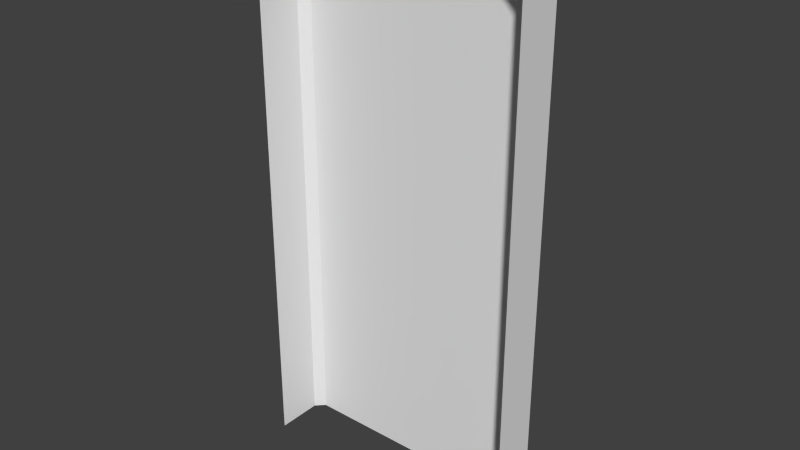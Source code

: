 # Source: WallA.blend  (saved by Blender 2.68.0; exported with 4.5.12 LTS)
import bpy
from mathutils import Matrix  # noqa: F401  (used for matrix-valued properties, if any)

bpy.ops.wm.read_factory_settings(use_empty=True)
scene = bpy.context.scene
scene.name = 'Scene'

# ---- collections
col_collection_1 = bpy.data.collections.new('Collection 1'); scene.collection.children.link(col_collection_1)

# ---- world
world_world = bpy.data.worlds.new('World'); scene.world = world_world
world_world.color = (0.05088, 0.05088, 0.05088)
world_world.use_sun_shadow = False
world_world.sun_shadow_jitter_overblur = 0.0
world_world.cycles.sampling_method = 'MANUAL'
world_world.cycles.sample_map_resolution = 256

# ---- meshes
me_cube_002 = bpy.data.meshes.new('Cube.002')
me_cube_002.from_pydata([(0.0, 0.0, 0.0), (1.0, 0.0, 0.0), (0.0416, 0.0, 2.0), (0.0, 0.0, 1.958), (1.0, 0.0, 1.958), (0.9584, 0.0, 2.0), (0.0, 0.1688, 0.0), (0.03116, 0.2, -1.863e-09), (1.0, 0.1688, 0.0), (0.9688, 0.2, 0.0), (0.0, 0.1688, 1.958), (0.03116, 0.2, 1.945), (0.0416, 0.1688, 2.0), (0.05451, 0.2, 1.969), (0.9584, 0.1688, 2.0), (0.9455, 0.2, 1.969), (1.0, 0.1688, 1.958), (0.9688, 0.2, 1.945)], [], [(2, 12, 10, 3), (14, 5, 4, 16), (16, 4, 1, 8), (5, 14, 12, 2), (13, 11, 10, 12), (17, 15, 14, 16), (11, 7, 6, 10), (15, 13, 12, 14), (16, 8, 9, 17), (3, 10, 6, 0), (17, 9, 7, 11, 13, 15)])
_uv = me_cube_002.uv_layers.new(name='UVMap')
_uv.uv.foreach_set('vector', [0.5571, 0.9962, 0.5223, 0.9324, 0.5416, 0.913, 0.616, 0.9513, 0.09558, 0.9323, 0.04804, 0.9962, 0.008012, 0.9521, 0.07626, 0.913, 0.07626, 0.913, 0.008012, 0.9521, 0.009231, 0.004752, 0.07619, 0.004766, 0.04804, 0.9962, 0.09558, 0.9323, 0.5223, 0.9324, 0.5571, 0.9962, 0.5162, 0.9178, 0.5271, 0.907, 0.5416, 0.913, 0.5223, 0.9324, 0.09072, 0.907, 0.1016, 0.9178, 0.09558, 0.9323, 0.07626, 0.913, 0.5271, 0.907, 0.5271, 0.004752, 0.5416, 0.004752, 0.5416, 0.913, 0.1016, 0.9178, 0.5162, 0.9178, 0.5223, 0.9324, 0.09558, 0.9323, 0.07626, 0.913, 0.07619, 0.004766, 0.09072, 0.004752, 0.09072, 0.907, 0.616, 0.9513, 0.5416, 0.913, 0.5416, 0.004752, 0.6184, 0.004752, 0.09072, 0.907, 0.09072, 0.004752, 0.5271, 0.004752, 0.5271, 0.907, 0.5162, 0.9178, 0.1016, 0.9178])
me_cube_002.use_remesh_preserve_volume = False
me_cube_002.use_remesh_preserve_attributes = False
me_cube_002.use_mirror_vertex_groups = False
me_cube_002.update()

# ---- objects
ob_wallamesh = bpy.data.objects.new('WallAMesh', me_cube_002)

# ---- transforms, parenting, visibility, modifiers, constraints
ob_wallamesh.location = (0.0, 0.0, 0.0)
ob_wallamesh.lineart.crease_threshold = 0.0

# ---- collection membership
col_collection_1.objects.link(ob_wallamesh)

# ---- scene / render settings (as saved in the file)
scene.frame_start = 1; scene.frame_end = 250; scene.frame_set(36)
scene.render.engine = 'BLENDER_EEVEE_NEXT'
scene.render.image_settings.color_mode = 'RGB'
scene.render.image_settings.compression = 90
scene.render.resolution_percentage = 50
scene.render.dither_intensity = 0.0
scene.cycles.use_denoising = False
scene.cycles.samples = 10
scene.cycles.sampling_pattern = 'TABULATED_SOBOL'
scene.cycles.light_sampling_threshold = 0.0
scene.cycles.use_adaptive_sampling = False
scene.cycles.use_light_tree = False
scene.cycles.blur_glossy = 0.0
scene.cycles.volume_bounces = 1
scene.cycles.pixel_filter_type = 'GAUSSIAN'
scene.cycles.sample_clamp_indirect = 0.0
scene.view_settings.view_transform = 'Standard'
bpy.context.view_layer.update()

# ---- added for rendering (the .blend has no active camera and no usable light): camera, sun
cam_auto = bpy.data.cameras.new('AutoCamera')
cam_auto.lens = 50.0
cam_auto.sensor_width = 36.0
cam_auto.clip_end = 1000.0
ob_auto_camera = bpy.data.objects.new('AutoCamera', cam_auto)
scene.collection.objects.link(ob_auto_camera)
ob_auto_camera.location = (2.57712, -2.39255, 2.6617)
ob_auto_camera.rotation_euler = (1.09748, -7.21219e-08, 0.694738)
scene.camera = ob_auto_camera
light_auto_sun = bpy.data.lights.new('AutoSun', 'SUN')
light_auto_sun.energy = 3.0
light_auto_sun.angle = 0.0523599
ob_auto_sun = bpy.data.objects.new('AutoSun', light_auto_sun)
scene.collection.objects.link(ob_auto_sun)
ob_auto_sun.rotation_euler = (0.872665, 0.174533, 0.523599)
bpy.context.view_layer.update()
